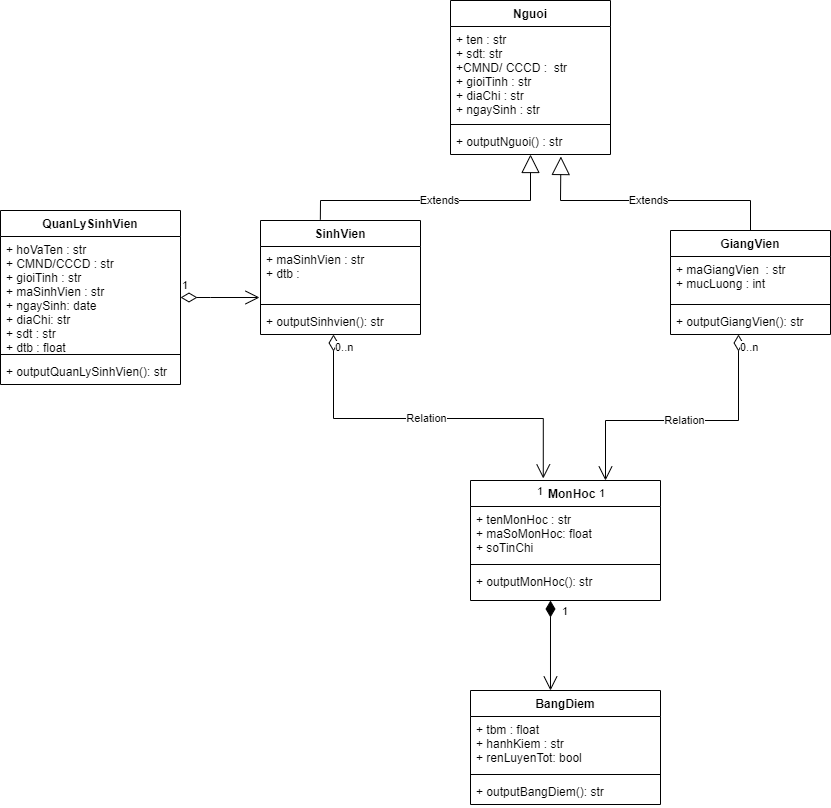

The diagram above was exported from draw.io. Its source (the exported page's mxGraphModel, read from the mxfile embedded in the PNG):
<mxGraphModel dx="1359" dy="529" grid="1" gridSize="10" guides="1" tooltips="1" connect="1" arrows="1" fold="1" page="1" pageScale="1" pageWidth="850" pageHeight="1100" math="0" shadow="0">
  <root>
    <mxCell id="4ZqU13QQ8TF-CU6iyMm8-0" />
    <mxCell id="4ZqU13QQ8TF-CU6iyMm8-1" parent="4ZqU13QQ8TF-CU6iyMm8-0" />
    <mxCell id="TLZx92ivq21koDe19P7U-12" value="BangDiem" style="swimlane;fontStyle=1;align=center;verticalAlign=top;childLayout=stackLayout;horizontal=1;startSize=26;horizontalStack=0;resizeParent=1;resizeParentMax=0;resizeLast=0;collapsible=1;marginBottom=0;" parent="4ZqU13QQ8TF-CU6iyMm8-1" vertex="1">
      <mxGeometry x="400" y="710" width="190" height="114" as="geometry" />
    </mxCell>
    <mxCell id="TLZx92ivq21koDe19P7U-13" value="+ tbm : float&#10;+ hanhKiem : str&#10;+ renLuyenTot: bool" style="text;strokeColor=none;fillColor=none;align=left;verticalAlign=top;spacingLeft=4;spacingRight=4;overflow=hidden;rotatable=0;points=[[0,0.5],[1,0.5]];portConstraint=eastwest;" parent="TLZx92ivq21koDe19P7U-12" vertex="1">
      <mxGeometry y="26" width="190" height="54" as="geometry" />
    </mxCell>
    <mxCell id="TLZx92ivq21koDe19P7U-14" value="" style="line;strokeWidth=1;fillColor=none;align=left;verticalAlign=middle;spacingTop=-1;spacingLeft=3;spacingRight=3;rotatable=0;labelPosition=right;points=[];portConstraint=eastwest;" parent="TLZx92ivq21koDe19P7U-12" vertex="1">
      <mxGeometry y="80" width="190" height="8" as="geometry" />
    </mxCell>
    <mxCell id="TLZx92ivq21koDe19P7U-15" value="+ outputBangDiem(): str" style="text;strokeColor=none;fillColor=none;align=left;verticalAlign=top;spacingLeft=4;spacingRight=4;overflow=hidden;rotatable=0;points=[[0,0.5],[1,0.5]];portConstraint=eastwest;" parent="TLZx92ivq21koDe19P7U-12" vertex="1">
      <mxGeometry y="88" width="190" height="26" as="geometry" />
    </mxCell>
    <mxCell id="TLZx92ivq21koDe19P7U-20" value="    MonHoc" style="swimlane;fontStyle=1;align=center;verticalAlign=top;childLayout=stackLayout;horizontal=1;startSize=26;horizontalStack=0;resizeParent=1;resizeParentMax=0;resizeLast=0;collapsible=1;marginBottom=0;" parent="4ZqU13QQ8TF-CU6iyMm8-1" vertex="1">
      <mxGeometry x="400" y="500" width="190" height="120" as="geometry" />
    </mxCell>
    <mxCell id="TLZx92ivq21koDe19P7U-21" value="+ tenMonHoc : str&#10;+ maSoMonHoc: float&#10;+ soTinChi" style="text;strokeColor=none;fillColor=none;align=left;verticalAlign=top;spacingLeft=4;spacingRight=4;overflow=hidden;rotatable=0;points=[[0,0.5],[1,0.5]];portConstraint=eastwest;" parent="TLZx92ivq21koDe19P7U-20" vertex="1">
      <mxGeometry y="26" width="190" height="54" as="geometry" />
    </mxCell>
    <mxCell id="TLZx92ivq21koDe19P7U-22" value="" style="line;strokeWidth=1;fillColor=none;align=left;verticalAlign=middle;spacingTop=-1;spacingLeft=3;spacingRight=3;rotatable=0;labelPosition=right;points=[];portConstraint=eastwest;" parent="TLZx92ivq21koDe19P7U-20" vertex="1">
      <mxGeometry y="80" width="190" height="8" as="geometry" />
    </mxCell>
    <mxCell id="TLZx92ivq21koDe19P7U-23" value="+ outputMonHoc(): str" style="text;strokeColor=none;fillColor=none;align=left;verticalAlign=top;spacingLeft=4;spacingRight=4;overflow=hidden;rotatable=0;points=[[0,0.5],[1,0.5]];portConstraint=eastwest;" parent="TLZx92ivq21koDe19P7U-20" vertex="1">
      <mxGeometry y="88" width="190" height="32" as="geometry" />
    </mxCell>
    <mxCell id="TLZx92ivq21koDe19P7U-37" value="Nguoi" style="swimlane;fontStyle=1;align=center;verticalAlign=top;childLayout=stackLayout;horizontal=1;startSize=26;horizontalStack=0;resizeParent=1;resizeParentMax=0;resizeLast=0;collapsible=1;marginBottom=0;" parent="4ZqU13QQ8TF-CU6iyMm8-1" vertex="1">
      <mxGeometry x="380" y="20" width="160" height="154" as="geometry" />
    </mxCell>
    <mxCell id="TLZx92ivq21koDe19P7U-38" value="+ ten : str&#10;+ sdt: str&#10;+CMND/ CCCD :  str&#10;+ gioiTinh : str&#10;+ diaChi : str&#10;+ ngaySinh : str&#10;" style="text;strokeColor=none;fillColor=none;align=left;verticalAlign=top;spacingLeft=4;spacingRight=4;overflow=hidden;rotatable=0;points=[[0,0.5],[1,0.5]];portConstraint=eastwest;" parent="TLZx92ivq21koDe19P7U-37" vertex="1">
      <mxGeometry y="26" width="160" height="94" as="geometry" />
    </mxCell>
    <mxCell id="TLZx92ivq21koDe19P7U-39" value="" style="line;strokeWidth=1;fillColor=none;align=left;verticalAlign=middle;spacingTop=-1;spacingLeft=3;spacingRight=3;rotatable=0;labelPosition=right;points=[];portConstraint=eastwest;" parent="TLZx92ivq21koDe19P7U-37" vertex="1">
      <mxGeometry y="120" width="160" height="8" as="geometry" />
    </mxCell>
    <mxCell id="TLZx92ivq21koDe19P7U-40" value="+ outputNguoi() : str" style="text;strokeColor=none;fillColor=none;align=left;verticalAlign=top;spacingLeft=4;spacingRight=4;overflow=hidden;rotatable=0;points=[[0,0.5],[1,0.5]];portConstraint=eastwest;" parent="TLZx92ivq21koDe19P7U-37" vertex="1">
      <mxGeometry y="128" width="160" height="26" as="geometry" />
    </mxCell>
    <mxCell id="TLZx92ivq21koDe19P7U-41" value="GiangVien" style="swimlane;fontStyle=1;align=center;verticalAlign=top;childLayout=stackLayout;horizontal=1;startSize=26;horizontalStack=0;resizeParent=1;resizeParentMax=0;resizeLast=0;collapsible=1;marginBottom=0;" parent="4ZqU13QQ8TF-CU6iyMm8-1" vertex="1">
      <mxGeometry x="600" y="250" width="160" height="104" as="geometry" />
    </mxCell>
    <mxCell id="TLZx92ivq21koDe19P7U-42" value="+ maGiangVien  : str&#10;+ mucLuong : int" style="text;strokeColor=none;fillColor=none;align=left;verticalAlign=top;spacingLeft=4;spacingRight=4;overflow=hidden;rotatable=0;points=[[0,0.5],[1,0.5]];portConstraint=eastwest;" parent="TLZx92ivq21koDe19P7U-41" vertex="1">
      <mxGeometry y="26" width="160" height="44" as="geometry" />
    </mxCell>
    <mxCell id="TLZx92ivq21koDe19P7U-43" value="" style="line;strokeWidth=1;fillColor=none;align=left;verticalAlign=middle;spacingTop=-1;spacingLeft=3;spacingRight=3;rotatable=0;labelPosition=right;points=[];portConstraint=eastwest;" parent="TLZx92ivq21koDe19P7U-41" vertex="1">
      <mxGeometry y="70" width="160" height="8" as="geometry" />
    </mxCell>
    <mxCell id="TLZx92ivq21koDe19P7U-44" value="+ outputGiangVien(): str" style="text;strokeColor=none;fillColor=none;align=left;verticalAlign=top;spacingLeft=4;spacingRight=4;overflow=hidden;rotatable=0;points=[[0,0.5],[1,0.5]];portConstraint=eastwest;" parent="TLZx92ivq21koDe19P7U-41" vertex="1">
      <mxGeometry y="78" width="160" height="26" as="geometry" />
    </mxCell>
    <mxCell id="TLZx92ivq21koDe19P7U-45" value="SinhVien" style="swimlane;fontStyle=1;align=center;verticalAlign=top;childLayout=stackLayout;horizontal=1;startSize=26;horizontalStack=0;resizeParent=1;resizeParentMax=0;resizeLast=0;collapsible=1;marginBottom=0;" parent="4ZqU13QQ8TF-CU6iyMm8-1" vertex="1">
      <mxGeometry x="190" y="240" width="160" height="114" as="geometry" />
    </mxCell>
    <mxCell id="TLZx92ivq21koDe19P7U-46" value="+ maSinhVien : str&#10;+ dtb : &#10;" style="text;strokeColor=none;fillColor=none;align=left;verticalAlign=top;spacingLeft=4;spacingRight=4;overflow=hidden;rotatable=0;points=[[0,0.5],[1,0.5]];portConstraint=eastwest;" parent="TLZx92ivq21koDe19P7U-45" vertex="1">
      <mxGeometry y="26" width="160" height="54" as="geometry" />
    </mxCell>
    <mxCell id="TLZx92ivq21koDe19P7U-47" value="" style="line;strokeWidth=1;fillColor=none;align=left;verticalAlign=middle;spacingTop=-1;spacingLeft=3;spacingRight=3;rotatable=0;labelPosition=right;points=[];portConstraint=eastwest;" parent="TLZx92ivq21koDe19P7U-45" vertex="1">
      <mxGeometry y="80" width="160" height="8" as="geometry" />
    </mxCell>
    <mxCell id="TLZx92ivq21koDe19P7U-48" value="+ outputSinhvien(): str" style="text;strokeColor=none;fillColor=none;align=left;verticalAlign=top;spacingLeft=4;spacingRight=4;overflow=hidden;rotatable=0;points=[[0,0.5],[1,0.5]];portConstraint=eastwest;" parent="TLZx92ivq21koDe19P7U-45" vertex="1">
      <mxGeometry y="88" width="160" height="26" as="geometry" />
    </mxCell>
    <mxCell id="TLZx92ivq21koDe19P7U-61" value="Relation" style="endArrow=open;html=1;endSize=12;startArrow=diamondThin;startSize=14;startFill=0;edgeStyle=orthogonalEdgeStyle;rounded=0;" parent="4ZqU13QQ8TF-CU6iyMm8-1" source="TLZx92ivq21koDe19P7U-44" target="TLZx92ivq21koDe19P7U-20" edge="1">
      <mxGeometry relative="1" as="geometry">
        <mxPoint x="610" y="386.5" as="sourcePoint" />
        <mxPoint x="508" y="400" as="targetPoint" />
        <Array as="points">
          <mxPoint x="668" y="440" />
          <mxPoint x="535" y="440" />
        </Array>
      </mxGeometry>
    </mxCell>
    <mxCell id="TLZx92ivq21koDe19P7U-62" value="0..n" style="edgeLabel;resizable=0;html=1;align=left;verticalAlign=top;" parent="TLZx92ivq21koDe19P7U-61" connectable="0" vertex="1">
      <mxGeometry x="-1" relative="1" as="geometry" />
    </mxCell>
    <mxCell id="TLZx92ivq21koDe19P7U-63" value="1" style="edgeLabel;resizable=0;html=1;align=right;verticalAlign=top;" parent="TLZx92ivq21koDe19P7U-61" connectable="0" vertex="1">
      <mxGeometry x="1" relative="1" as="geometry" />
    </mxCell>
    <mxCell id="-5OfQKNrc5uplAQknGhp-18" value="Extends" style="endArrow=block;endSize=16;endFill=0;html=1;rounded=0;exitX=0.374;exitY=-0.007;exitDx=0;exitDy=0;exitPerimeter=0;" parent="4ZqU13QQ8TF-CU6iyMm8-1" source="TLZx92ivq21koDe19P7U-45" target="TLZx92ivq21koDe19P7U-40" edge="1">
      <mxGeometry width="160" relative="1" as="geometry">
        <mxPoint x="265" y="210" as="sourcePoint" />
        <mxPoint x="425" y="210" as="targetPoint" />
        <Array as="points">
          <mxPoint x="250" y="220" />
          <mxPoint x="460" y="220" />
        </Array>
      </mxGeometry>
    </mxCell>
    <mxCell id="Shi1Hdg4w6Mhd7ur467l-3" value="Extends" style="endArrow=block;endSize=16;endFill=0;html=1;rounded=0;entryX=0.69;entryY=1.077;entryDx=0;entryDy=0;entryPerimeter=0;exitX=0.5;exitY=0;exitDx=0;exitDy=0;" parent="4ZqU13QQ8TF-CU6iyMm8-1" source="TLZx92ivq21koDe19P7U-41" target="TLZx92ivq21koDe19P7U-40" edge="1">
      <mxGeometry width="160" relative="1" as="geometry">
        <mxPoint x="380" y="250" as="sourcePoint" />
        <mxPoint x="540" y="250" as="targetPoint" />
        <Array as="points">
          <mxPoint x="680" y="220" />
          <mxPoint x="490" y="220" />
        </Array>
      </mxGeometry>
    </mxCell>
    <mxCell id="wzQcs4NPjGuuQPKp1GH7-0" value="QuanLySinhVien" style="swimlane;fontStyle=1;align=center;verticalAlign=top;childLayout=stackLayout;horizontal=1;startSize=26;horizontalStack=0;resizeParent=1;resizeParentMax=0;resizeLast=0;collapsible=1;marginBottom=0;" parent="4ZqU13QQ8TF-CU6iyMm8-1" vertex="1">
      <mxGeometry x="-70" y="230" width="180" height="174" as="geometry" />
    </mxCell>
    <mxCell id="wzQcs4NPjGuuQPKp1GH7-1" value="+ hoVaTen : str&#10;+ CMND/CCCD : str&#10;+ gioiTinh : str&#10;+ maSinhVien : str&#10;+ ngaySinh: date&#10;+ diaChi: str&#10;+ sdt : str&#10;+ dtb : float&#10;+ danhsachmonhoc : str&#10; " style="text;strokeColor=none;fillColor=none;align=left;verticalAlign=top;spacingLeft=4;spacingRight=4;overflow=hidden;rotatable=0;points=[[0,0.5],[1,0.5]];portConstraint=eastwest;" parent="wzQcs4NPjGuuQPKp1GH7-0" vertex="1">
      <mxGeometry y="26" width="180" height="114" as="geometry" />
    </mxCell>
    <mxCell id="wzQcs4NPjGuuQPKp1GH7-2" value="" style="line;strokeWidth=1;fillColor=none;align=left;verticalAlign=middle;spacingTop=-1;spacingLeft=3;spacingRight=3;rotatable=0;labelPosition=right;points=[];portConstraint=eastwest;" parent="wzQcs4NPjGuuQPKp1GH7-0" vertex="1">
      <mxGeometry y="140" width="180" height="8" as="geometry" />
    </mxCell>
    <mxCell id="wzQcs4NPjGuuQPKp1GH7-3" value="+ outputQuanLySinhVien(): str" style="text;strokeColor=none;fillColor=none;align=left;verticalAlign=top;spacingLeft=4;spacingRight=4;overflow=hidden;rotatable=0;points=[[0,0.5],[1,0.5]];portConstraint=eastwest;" parent="wzQcs4NPjGuuQPKp1GH7-0" vertex="1">
      <mxGeometry y="148" width="180" height="26" as="geometry" />
    </mxCell>
    <mxCell id="wzQcs4NPjGuuQPKp1GH7-4" value="Relation" style="endArrow=open;html=1;endSize=12;startArrow=diamondThin;startSize=14;startFill=0;edgeStyle=orthogonalEdgeStyle;rounded=0;entryX=0.383;entryY=-0.017;entryDx=0;entryDy=0;entryPerimeter=0;" parent="4ZqU13QQ8TF-CU6iyMm8-1" source="TLZx92ivq21koDe19P7U-48" target="TLZx92ivq21koDe19P7U-20" edge="1">
      <mxGeometry relative="1" as="geometry">
        <mxPoint x="263" y="414" as="sourcePoint" />
        <mxPoint x="130" y="538" as="targetPoint" />
        <Array as="points">
          <mxPoint x="263" y="438" />
          <mxPoint x="473" y="438" />
        </Array>
      </mxGeometry>
    </mxCell>
    <mxCell id="wzQcs4NPjGuuQPKp1GH7-5" value="0..n" style="edgeLabel;resizable=0;html=1;align=left;verticalAlign=top;" parent="wzQcs4NPjGuuQPKp1GH7-4" connectable="0" vertex="1">
      <mxGeometry x="-1" relative="1" as="geometry" />
    </mxCell>
    <mxCell id="wzQcs4NPjGuuQPKp1GH7-6" value="1" style="edgeLabel;resizable=0;html=1;align=right;verticalAlign=top;" parent="wzQcs4NPjGuuQPKp1GH7-4" connectable="0" vertex="1">
      <mxGeometry x="1" relative="1" as="geometry" />
    </mxCell>
    <mxCell id="wzQcs4NPjGuuQPKp1GH7-7" value="1" style="endArrow=open;html=1;endSize=12;startArrow=diamondThin;startSize=14;startFill=0;edgeStyle=orthogonalEdgeStyle;align=left;verticalAlign=bottom;rounded=0;" parent="4ZqU13QQ8TF-CU6iyMm8-1" source="wzQcs4NPjGuuQPKp1GH7-1" edge="1">
      <mxGeometry x="-1" y="3" relative="1" as="geometry">
        <mxPoint x="120" y="317" as="sourcePoint" />
        <mxPoint x="189" y="317" as="targetPoint" />
        <Array as="points">
          <mxPoint x="140" y="317" />
          <mxPoint x="140" y="317" />
        </Array>
      </mxGeometry>
    </mxCell>
    <mxCell id="LV8Rzfb1keoaaZ-3sSdM-2" value="1" style="endArrow=open;html=1;endSize=12;startArrow=diamondThin;startSize=14;startFill=1;edgeStyle=orthogonalEdgeStyle;align=left;verticalAlign=bottom;rounded=0;entryX=0.421;entryY=0;entryDx=0;entryDy=0;entryPerimeter=0;" parent="4ZqU13QQ8TF-CU6iyMm8-1" target="TLZx92ivq21koDe19P7U-12" edge="1">
      <mxGeometry x="-0.5556" y="10" relative="1" as="geometry">
        <mxPoint x="480" y="620" as="sourcePoint" />
        <mxPoint x="650" y="680" as="targetPoint" />
        <mxPoint as="offset" />
      </mxGeometry>
    </mxCell>
  </root>
</mxGraphModel>